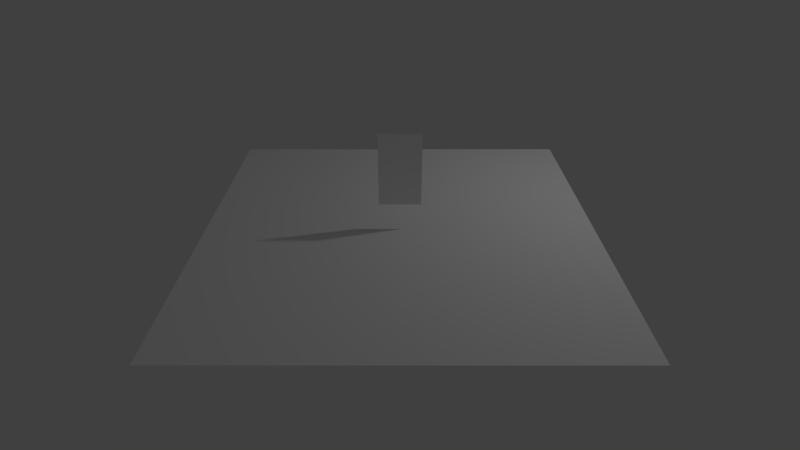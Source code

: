 # Source: game.blend  (saved by Blender 2.75.0; exported with 4.5.12 LTS)
import bpy
from mathutils import Matrix  # noqa: F401  (used for matrix-valued properties, if any)

bpy.ops.wm.read_factory_settings(use_empty=True)
scene = bpy.context.scene
scene.name = 'Scene'

# ---- collections
col_collection_1 = bpy.data.collections.new('Collection 1'); scene.collection.children.link(col_collection_1)

# ---- materials (node trees are filled in below, after node groups)
mat_sacky = bpy.data.materials.new('Sacky')
mat_sacky.alpha_threshold = 0.0
mat_sacky.use_transparent_shadow = False
mat_sacky.diffuse_color = (1.0, 1.0, 1.0, 1.0)
mat_sacky.roughness = 0.5
mat_sacky.line_color = (0.0, 0.0, 0.0, 1.0)
mat_g_sacky = bpy.data.materials.new('G_Sacky')
mat_g_sacky.alpha_threshold = 0.0
mat_g_sacky.use_transparent_shadow = False
mat_g_sacky.diffuse_color = (1.0, 1.0, 1.0, 1.0)
mat_g_sacky.roughness = 0.5
mat_g_sacky.line_color = (0.0, 0.0, 0.0, 1.0)
mat_grass = bpy.data.materials.new('Grass')
mat_grass.alpha_threshold = 0.0
mat_grass.use_transparent_shadow = False
mat_grass.diffuse_color = (1.0, 1.0, 1.0, 1.0)
mat_grass.roughness = 0.5
mat_grass.line_color = (0.0, 0.0, 0.0, 1.0)
mat_mortblock = bpy.data.materials.new('MortBlock')
mat_mortblock.alpha_threshold = 0.0
mat_mortblock.use_transparent_shadow = False
mat_mortblock.diffuse_color = (1.0, 1.0, 1.0, 1.0)
mat_mortblock.roughness = 0.5
mat_mortblock.line_color = (0.0, 0.0, 0.0, 1.0)

# ---- material node trees

# ---- world
world_world = bpy.data.worlds.new('World'); scene.world = world_world
world_world.color = (0.05088, 0.05088, 0.05088)
world_world.use_sun_shadow = False
world_world.sun_shadow_jitter_overblur = 0.0
world_world.cycles.sampling_method = 'MANUAL'
world_world.cycles.sample_map_resolution = 256

# ---- cameras
cam_camera = bpy.data.cameras.new('Camera')
cam_camera.clip_end = 100.0
cam_camera.lens = 23.0
cam_camera.sensor_width = 32.0
cam_camera.sensor_height = 18.0
cam_camera.ortho_scale = 7.314
cam_camera.dof.focus_distance = 0.0
cam_camera.dof.aperture_fstop = 128.0

# ---- lights
light_lamp = bpy.data.lights.new('Lamp', 'POINT')
light_lamp.transmission_factor = 0.0
light_lamp.cutoff_distance = 30.0
light_lamp.energy = 100.0
light_lamp.shadow_buffer_clip_start = 1.001
light_lamp.shadow_soft_size = 0.1
light_lamp.shadow_maximum_resolution = 0.006
light_lamp.use_absolute_resolution = True
light_lamp.cycles.use_multiple_importance_sampling = False

# ---- meshes
me_sacky = bpy.data.meshes.new('Sacky')
me_sacky.from_pydata([(-0.3708, -0.3708, -0.6798), (-0.3708, 0.3708, -0.6798), (0.3708, 0.3708, -0.6798), (0.3708, -0.3708, -0.6798), (-0.3708, -0.3708, 0.6798), (-0.3708, 0.3708, 0.6798), (0.3708, 0.3708, 0.6798), (0.3708, -0.3708, 0.6798)], [], [(4, 5, 1, 0), (5, 6, 2, 1), (6, 7, 3, 2), (7, 4, 0, 3), (0, 1, 2, 3), (7, 6, 5, 4)])
_uv = me_sacky.uv_layers.new(name='UVMap')
_uv.uv.foreach_set('vector', [0.09766, 1.0, 0.02734, 1.0, 0.02734, 0.0, 0.09766, 0.0, 0.09766, 1.0, 0.02734, 1.0, 0.02734, 0.0, 0.09766, 0.0, 0.09766, 1.0, 0.02734, 1.0, 0.02734, 0.0, 0.09766, 0.0, 0.09766, 1.0, 0.02734, 1.0, 0.02734, 0.0, 0.09766, 0.0, 0.09766, 1.0, 0.02734, 1.0, 0.02734, 0.0, 0.09766, 0.0, 0.09766, 0.5625, 0.02734, 0.5625, 0.02734, 0.0, 0.09766, 0.0])
me_sacky.materials.append(mat_sacky)
me_sacky.use_remesh_preserve_volume = False
me_sacky.use_remesh_preserve_attributes = False
me_sacky.use_mirror_vertex_groups = False
me_sacky.update()
me_g_sacky = bpy.data.meshes.new('G_Sacky')
me_g_sacky.from_pydata([(-0.3742, -0.6652, 2.23e-07), (0.3742, -0.6652, 2.23e-07), (-0.3742, 0.6652, -2.23e-07), (0.3742, 0.6652, -2.23e-07)], [], [(0, 1, 3, 2)])
_uv = me_g_sacky.uv_layers.new(name='UVMap')
_uv.uv.foreach_set('vector', [0.02734, 0.0, 0.09766, 0.0, 0.09766, 1.0, 0.02734, 1.0])
me_g_sacky.materials.append(mat_g_sacky)
me_g_sacky.use_remesh_preserve_volume = False
me_g_sacky.use_remesh_preserve_attributes = False
me_g_sacky.use_mirror_vertex_groups = False
me_g_sacky.update()
me_platform = bpy.data.meshes.new('Platform')
me_platform.from_pydata([(3.486, 3.486, -0.5), (3.486, -3.485, -0.5), (-3.486, -3.485, -0.5), (-3.485, 3.486, -0.5), (3.486, 3.485, 0.5), (3.485, -3.486, 0.5), (-3.486, -3.485, 0.5), (-3.485, 3.485, 0.5)], [], [(0, 1, 2, 3), (4, 7, 6, 5), (0, 4, 5, 1), (1, 5, 6, 2), (2, 6, 7, 3), (4, 0, 3, 7)])
me_platform.polygons.foreach_set('material_index', [0, 0, 1, 1, 1, 1])
_uv = me_platform.uv_layers.new(name='UVMap')
_uv.uv.foreach_set('vector', [0.0, 0.0, 1.0, 0.0, 1.0, 1.0, 0.0, 1.0, 0.0, 0.0, 1.0, 0.0, 1.0, 1.0, 0.0, 1.0, 4.031, 0.0, 4.031, 1.0, -3.031, 1.0, -3.031, 0.0, 4.031, 0.0, 4.031, 1.0, -3.031, 1.0, -3.031, 0.0, 4.031, 0.0, 4.031, 1.0, -3.031, 1.0, -3.031, 0.0, -3.031, 1.0, -3.031, 0.0, 4.031, 0.0, 4.031, 1.0])
me_platform.materials.append(mat_grass)
me_platform.materials.append(mat_mortblock)
me_platform.use_remesh_preserve_volume = False
me_platform.use_remesh_preserve_attributes = False
me_platform.use_mirror_vertex_groups = False
me_platform.update()

# ---- objects
ob_sacky = bpy.data.objects.new('Sacky', me_sacky)
ob_g_sacky = bpy.data.objects.new('G_Sacky', me_g_sacky)
ob_platform = bpy.data.objects.new('Platform', me_platform)
ob_lamp = bpy.data.objects.new('Lamp', light_lamp)
ob_camera = bpy.data.objects.new('Camera', cam_camera)

# ---- transforms, parenting, visibility, modifiers, constraints
ob_sacky.location = (0.0, 0.0, 1.618)
ob_sacky.hide_render = True
ob_sacky.display_type = 'WIRE'
ob_sacky.lineart.crease_threshold = 0.0
ob_g_sacky.parent = ob_sacky
ob_g_sacky.matrix_parent_inverse = Matrix(((1.0, 0.0, 0.0, -0.0), (0.0, 1.0, 0.0, -0.0), (0.0, 0.0, 1.0, -1.618), (0.0, 0.0, 0.0, 1.0)))
ob_g_sacky.location = (0.0, -3.14e-10, 1.616)
ob_g_sacky.rotation_euler = (1.571, -0.0, 0.0)
ob_g_sacky.lineart.crease_threshold = 0.0
ob_platform.location = (0.0, 0.0, 0.0)
ob_platform.lock_rotations_4d = False
ob_platform.empty_display_type = 'ARROWS'
ob_platform.lineart.crease_threshold = 0.0
ob_lamp.location = (4.076, 1.005, 5.904)
ob_lamp.rotation_euler = (0.6503, 0.05522, 1.866)
ob_lamp.lock_rotations_4d = False
ob_lamp.empty_display_type = 'ARROWS'
ob_lamp.color = (0.0, 0.0, 0.0, 0.0)
ob_lamp.lineart.crease_threshold = 0.0
ob_camera.location = (0.0, -8.919, 5.859)
ob_camera.rotation_euler = (1.032, -0.0, 0.0)
ob_camera.lock_rotations_4d = False
ob_camera.empty_display_type = 'ARROWS'
ob_camera.color = (0.0, 0.0, 0.0, 0.0)
ob_camera.display_type = 'WIRE'
ob_camera.lineart.crease_threshold = 0.0

# ---- collection membership
col_collection_1.objects.link(ob_sacky)
col_collection_1.objects.link(ob_g_sacky)
col_collection_1.objects.link(ob_platform)
col_collection_1.objects.link(ob_lamp)
col_collection_1.objects.link(ob_camera)

# ---- scene / render settings (as saved in the file)
scene.camera = ob_camera
scene.frame_start = 1; scene.frame_end = 250; scene.frame_set(1)
scene.render.engine = 'BLENDER_EEVEE_NEXT'
scene.render.image_settings.color_mode = 'RGB'
scene.render.image_settings.compression = 90
scene.render.resolution_x = 800
scene.render.resolution_y = 450
scene.render.resolution_percentage = 50
scene.render.dither_intensity = 0.0
scene.cycles.use_denoising = False
scene.cycles.samples = 10
scene.cycles.sampling_pattern = 'TABULATED_SOBOL'
scene.cycles.light_sampling_threshold = 0.0
scene.cycles.use_adaptive_sampling = False
scene.cycles.use_light_tree = False
scene.cycles.blur_glossy = 0.0
scene.cycles.volume_bounces = 1
scene.cycles.pixel_filter_type = 'GAUSSIAN'
scene.cycles.sample_clamp_indirect = 0.0
scene.view_settings.view_transform = 'Standard'
bpy.context.view_layer.update()
